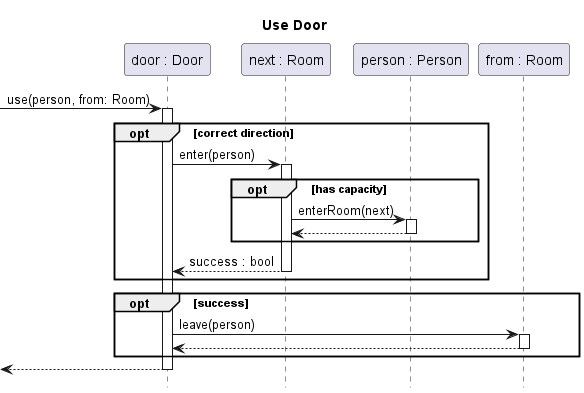

The diagram above was rendered by PlantUML. Its source (embedded in the PNG):
@startuml door-use
title Use Door
hide footbox
participant "door : Door" as door
participant "next : Room" as next
participant "person : Person" as person
participant "from : Room" as from

[-> door ++: use(person, from: Room) 
	opt correct direction
		door -> next ++: enter(person)
			opt has capacity
				next -> person ++: enterRoom(next)
				return
			end
		return success : bool
	end
	opt success
		door -> from ++: leave(person)
		return
	end
return
@enduml